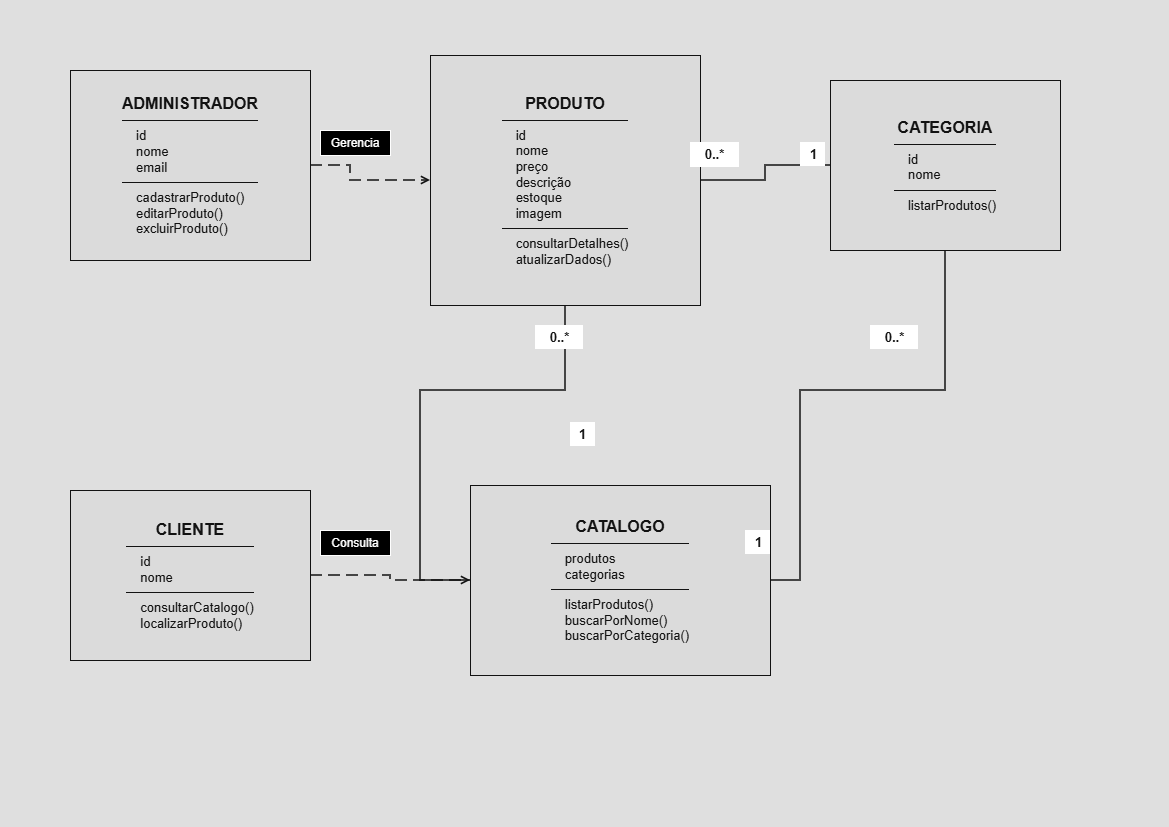

The diagram above was exported from draw.io. Its source (the exported page's mxGraphModel, read from the mxfile embedded in the PNG):
<mxGraphModel dx="1436" dy="621" grid="1" gridSize="10" guides="1" tooltips="1" connect="1" arrows="1" fold="1" page="1" pageScale="1" pageWidth="1169" pageHeight="827" math="0" shadow="0">
  <root>
    <mxCell id="0" />
    <mxCell id="1" parent="0" />
    <mxCell id="bg" parent="1" style="rounded=0;whiteSpace=wrap;html=1;fillColor=#111111;strokeColor=none;" value="" vertex="1">
      <mxGeometry height="827" width="1169" as="geometry" />
    </mxCell>
    <mxCell id="admin" parent="1" style="rounded=0;whiteSpace=wrap;html=1;fillColor=#151515;strokeColor=#FFFFFF;fontColor=#FFFFFF;align=center;verticalAlign=middle;spacing=10;fontSize=14;shadow=0;" value="&lt;div style=&quot;font-family:Arial;color:#ffffff;text-align:center;&quot;&gt;&lt;b style=&quot;font-size:16px;&quot;&gt;ADMINISTRADOR&lt;/b&gt;&lt;/div&gt;&lt;hr style=&quot;border:0;border-top:1px solid #ffffff;&quot;&gt;&lt;div style=&quot;font-family:Arial;color:#ffffff;text-align:left;padding-left:14px;font-size:13px;&quot;&gt;id&lt;br&gt;nome&lt;br&gt;email&lt;/div&gt;&lt;hr style=&quot;border:0;border-top:1px solid #ffffff;&quot;&gt;&lt;div style=&quot;font-family:Arial;color:#ffffff;text-align:left;padding-left:14px;font-size:13px;&quot;&gt;cadastrarProduto()&lt;br&gt;editarProduto()&lt;br&gt;excluirProduto()&lt;/div&gt;" vertex="1">
      <mxGeometry height="190" width="240" x="70" y="70" as="geometry" />
    </mxCell>
    <mxCell id="produto" parent="1" style="rounded=0;whiteSpace=wrap;html=1;fillColor=#151515;strokeColor=#FFFFFF;fontColor=#FFFFFF;align=center;verticalAlign=middle;spacing=10;fontSize=14;shadow=0;" value="&lt;div style=&quot;font-family:Arial;color:#ffffff;text-align:center;&quot;&gt;&lt;b style=&quot;font-size:16px;&quot;&gt;PRODUTO&lt;/b&gt;&lt;/div&gt;&lt;hr style=&quot;border:0;border-top:1px solid #ffffff;&quot;&gt;&lt;div style=&quot;font-family:Arial;color:#ffffff;text-align:left;padding-left:14px;font-size:13px;&quot;&gt;id&lt;br&gt;nome&lt;br&gt;preço&lt;br&gt;descrição&lt;br&gt;estoque&lt;br&gt;imagem&lt;/div&gt;&lt;hr style=&quot;border:0;border-top:1px solid #ffffff;&quot;&gt;&lt;div style=&quot;font-family:Arial;color:#ffffff;text-align:left;padding-left:14px;font-size:13px;&quot;&gt;consultarDetalhes()&lt;br&gt;atualizarDados()&lt;/div&gt;" vertex="1">
      <mxGeometry height="250" width="270" x="430" y="55" as="geometry" />
    </mxCell>
    <mxCell id="categoria" parent="1" style="rounded=0;whiteSpace=wrap;html=1;fillColor=#151515;strokeColor=#FFFFFF;fontColor=#FFFFFF;align=center;verticalAlign=middle;spacing=10;fontSize=14;shadow=0;" value="&lt;div style=&quot;font-family:Arial;color:#ffffff;text-align:center;&quot;&gt;&lt;b style=&quot;font-size:16px;&quot;&gt;CATEGORIA&lt;/b&gt;&lt;/div&gt;&lt;hr style=&quot;border:0;border-top:1px solid #ffffff;&quot;&gt;&lt;div style=&quot;font-family:Arial;color:#ffffff;text-align:left;padding-left:14px;font-size:13px;&quot;&gt;id&lt;br&gt;nome&lt;/div&gt;&lt;hr style=&quot;border:0;border-top:1px solid #ffffff;&quot;&gt;&lt;div style=&quot;font-family:Arial;color:#ffffff;text-align:left;padding-left:14px;font-size:13px;&quot;&gt;listarProdutos()&lt;/div&gt;" vertex="1">
      <mxGeometry height="170" width="230" x="830" y="80" as="geometry" />
    </mxCell>
    <mxCell id="cliente" parent="1" style="rounded=0;whiteSpace=wrap;html=1;fillColor=#151515;strokeColor=#FFFFFF;fontColor=#FFFFFF;align=center;verticalAlign=middle;spacing=10;fontSize=14;shadow=0;" value="&lt;div style=&quot;font-family:Arial;color:#ffffff;text-align:center;&quot;&gt;&lt;b style=&quot;font-size:16px;&quot;&gt;CLIENTE&lt;/b&gt;&lt;/div&gt;&lt;hr style=&quot;border:0;border-top:1px solid #ffffff;&quot;&gt;&lt;div style=&quot;font-family:Arial;color:#ffffff;text-align:left;padding-left:14px;font-size:13px;&quot;&gt;id&lt;br&gt;nome&lt;/div&gt;&lt;hr style=&quot;border:0;border-top:1px solid #ffffff;&quot;&gt;&lt;div style=&quot;font-family:Arial;color:#ffffff;text-align:left;padding-left:14px;font-size:13px;&quot;&gt;consultarCatalogo()&lt;br&gt;localizarProduto()&lt;/div&gt;" vertex="1">
      <mxGeometry height="170" width="240" x="70" y="490" as="geometry" />
    </mxCell>
    <mxCell id="catalogo" parent="1" style="rounded=0;whiteSpace=wrap;html=1;fillColor=#151515;strokeColor=#FFFFFF;fontColor=#FFFFFF;align=center;verticalAlign=middle;spacing=10;fontSize=14;shadow=0;" value="&lt;div style=&quot;font-family:Arial;color:#ffffff;text-align:center;&quot;&gt;&lt;b style=&quot;font-size:16px;&quot;&gt;CATALOGO&lt;/b&gt;&lt;/div&gt;&lt;hr style=&quot;border:0;border-top:1px solid #ffffff;&quot;&gt;&lt;div style=&quot;font-family:Arial;color:#ffffff;text-align:left;padding-left:14px;font-size:13px;&quot;&gt;produtos&lt;br&gt;categorias&lt;/div&gt;&lt;hr style=&quot;border:0;border-top:1px solid #ffffff;&quot;&gt;&lt;div style=&quot;font-family:Arial;color:#ffffff;text-align:left;padding-left:14px;font-size:13px;&quot;&gt;listarProdutos()&lt;br&gt;buscarPorNome()&lt;br&gt;buscarPorCategoria()&lt;/div&gt;" vertex="1">
      <mxGeometry height="190" width="300" x="470" y="485" as="geometry" />
    </mxCell>
    <mxCell id="e_admin_prod" edge="1" parent="1" source="admin" style="edgeStyle=orthogonalEdgeStyle;rounded=0;orthogonalLoop=1;jettySize=auto;html=1;strokeColor=#FFFFFF;strokeWidth=1.5;dashed=1;dashPattern=8 4;endArrow=open;endFill=0;" target="produto" value="">
      <mxGeometry relative="1" as="geometry">
        <Array as="points">
          <mxPoint x="350" y="165" />
        </Array>
      </mxGeometry>
    </mxCell>
    <mxCell id="e_client_catalog" edge="1" parent="1" source="cliente" style="edgeStyle=orthogonalEdgeStyle;rounded=0;orthogonalLoop=1;jettySize=auto;html=1;strokeColor=#FFFFFF;strokeWidth=1.5;dashed=1;dashPattern=8 4;endArrow=open;endFill=0;" target="catalogo" value="">
      <mxGeometry relative="1" as="geometry">
        <Array as="points">
          <mxPoint x="390" y="575" />
        </Array>
      </mxGeometry>
    </mxCell>
    <mxCell id="e_prod_cat" edge="1" parent="1" source="produto" style="edgeStyle=orthogonalEdgeStyle;rounded=0;orthogonalLoop=1;jettySize=auto;html=1;strokeColor=#FFFFFF;strokeWidth=1.5;endArrow=none;startArrow=none;" target="categoria" value="">
      <mxGeometry relative="1" as="geometry">
        <Array as="points">
          <mxPoint x="765" y="180" />
        </Array>
      </mxGeometry>
    </mxCell>
    <mxCell id="e_catalog_prod" edge="1" parent="1" source="catalogo" style="edgeStyle=orthogonalEdgeStyle;rounded=0;orthogonalLoop=1;jettySize=auto;html=1;strokeColor=#FFFFFF;strokeWidth=1.5;endArrow=none;startArrow=none;" target="produto" value="">
      <mxGeometry relative="1" as="geometry">
        <Array as="points">
          <mxPoint x="420" y="390" />
          <mxPoint x="565" y="390" />
        </Array>
      </mxGeometry>
    </mxCell>
    <mxCell id="e_catalog_cat" edge="1" parent="1" source="catalogo" style="edgeStyle=orthogonalEdgeStyle;rounded=0;orthogonalLoop=1;jettySize=auto;html=1;strokeColor=#FFFFFF;strokeWidth=1.5;endArrow=none;startArrow=none;" target="categoria" value="">
      <mxGeometry relative="1" as="geometry">
        <Array as="points">
          <mxPoint x="800" y="390" />
          <mxPoint x="945" y="390" />
        </Array>
      </mxGeometry>
    </mxCell>
    <mxCell id="m_prod_cat_products" parent="1" style="text;html=1;strokeColor=light-dark(transparent,#FFFFFF);fillColor=light-dark(transparent,#FFFFFF);fontColor=#FFFFFF;fontSize=13;fontStyle=1;align=center;verticalAlign=middle;resizable=0;" value="0..*" vertex="1">
      <mxGeometry height="24" width="48" x="690" y="142" as="geometry" />
    </mxCell>
    <mxCell id="m_prod_cat_category" parent="1" style="text;html=1;strokeColor=none;fillColor=light-dark(transparent,#FFFFFF);fontColor=#FFFFFF;fontSize=13;fontStyle=1;align=center;verticalAlign=middle;resizable=0;" value="1" vertex="1">
      <mxGeometry height="24" width="25" x="800" y="142" as="geometry" />
    </mxCell>
    <mxCell id="m_catprod_many" parent="1" style="text;html=1;strokeColor=none;fillColor=light-dark(transparent,#FFFFFF);fontColor=#FFFFFF;fontSize=13;fontStyle=1;align=center;verticalAlign=middle;resizable=0;" value="0..*" vertex="1">
      <mxGeometry height="24" width="48" x="535" y="325" as="geometry" />
    </mxCell>
    <mxCell id="m_catprod_one" parent="1" style="text;html=1;strokeColor=none;fillColor=light-dark(transparent,#FFFFFF);fontColor=#FFFFFF;fontSize=13;fontStyle=1;align=center;verticalAlign=middle;resizable=0;" value="1" vertex="1">
      <mxGeometry height="24" width="25" x="570" y="422" as="geometry" />
    </mxCell>
    <mxCell id="m_catcat_many" parent="1" style="text;html=1;strokeColor=none;fillColor=light-dark(transparent,#FFFFFF);fontColor=#FFFFFF;fontSize=13;fontStyle=1;align=center;verticalAlign=middle;resizable=0;" value="0..*" vertex="1">
      <mxGeometry height="24" width="48" x="870" y="325" as="geometry" />
    </mxCell>
    <mxCell id="m_catcat_one" parent="1" style="text;html=1;strokeColor=none;fillColor=light-dark(transparent,#FFFFFF);fontColor=#FFFFFF;fontSize=13;fontStyle=1;align=center;verticalAlign=middle;resizable=0;" value="1" vertex="1">
      <mxGeometry height="24" width="25" x="745" y="530" as="geometry" />
    </mxCell>
    <mxCell id="fxGCELUNRGaq_iS7MBZG-4" parent="1" style="rounded=0;whiteSpace=wrap;html=1;fillColor=light-dark(#FFFFFF,#000000);" value="Gerencia" vertex="1">
      <mxGeometry height="25" width="70" x="320" y="130" as="geometry" />
    </mxCell>
    <mxCell id="fxGCELUNRGaq_iS7MBZG-5" parent="1" style="rounded=0;whiteSpace=wrap;html=1;fillColor=light-dark(#FFFFFF,#000000);" value="Consulta" vertex="1">
      <mxGeometry height="25" width="70" x="320" y="530" as="geometry" />
    </mxCell>
  </root>
</mxGraphModel>